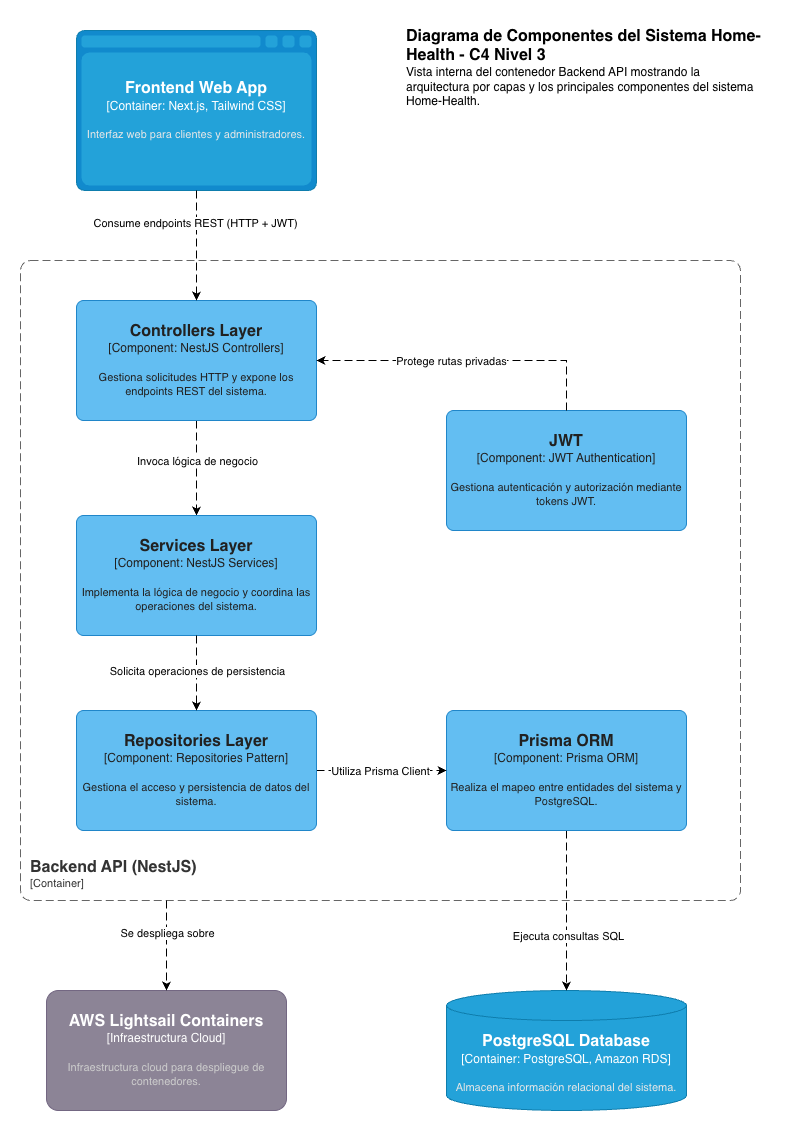

The diagram above was exported from draw.io. Its source (the exported page's mxGraphModel, read from the mxfile embedded in the PNG):
<mxGraphModel dx="2005" dy="1105" grid="1" gridSize="10" guides="1" tooltips="1" connect="1" arrows="1" fold="1" page="1" pageScale="1" pageWidth="827" pageHeight="1169" math="0" shadow="0">
  <root>
    <mxCell id="0" />
    <mxCell id="1" parent="0" />
    <object placeholders="1" c4Name="Backend API (NestJS)" c4Type="ContainerScopeBoundary" c4Application="Container" label="&lt;font style=&quot;font-size: 16px&quot;&gt;&lt;b&gt;&lt;div style=&quot;text-align: left&quot;&gt;%c4Name%&lt;/div&gt;&lt;/b&gt;&lt;/font&gt;&lt;div style=&quot;text-align: left&quot;&gt;[%c4Application%]&lt;/div&gt;" id="De22Q46g7TVxRwwMUuZI-1">
      <mxCell parent="1" style="rounded=1;fontSize=11;whiteSpace=wrap;html=1;dashed=1;arcSize=20;fillColor=none;strokeColor=#666666;fontColor=#333333;labelBackgroundColor=none;align=left;verticalAlign=bottom;labelBorderColor=none;spacingTop=0;spacing=10;dashPattern=8 4;metaEdit=1;rotatable=0;perimeter=rectanglePerimeter;noLabel=0;labelPadding=0;allowArrows=0;connectable=0;expand=0;recursiveResize=0;editable=1;pointerEvents=0;absoluteArcSize=1;points=[[0.25,0,0],[0.5,0,0],[0.75,0,0],[1,0.25,0],[1,0.5,0],[1,0.75,0],[0.75,1,0],[0.5,1,0],[0.25,1,0],[0,0.75,0],[0,0.5,0],[0,0.25,0]];" vertex="1">
        <mxGeometry height="640" width="720" x="54" y="270" as="geometry" />
      </mxCell>
    </object>
    <object placeholders="1" c4Name="PostgreSQL Database" c4Type="Container" c4Technology="PostgreSQL, Amazon RDS" c4Description="Almacena información relacional del sistema." label="&lt;font style=&quot;font-size: 16px&quot;&gt;&lt;b&gt;%c4Name%&lt;/b&gt;&lt;/font&gt;&lt;div&gt;[%c4Type%:&amp;nbsp;%c4Technology%]&lt;/div&gt;&lt;br&gt;&lt;div&gt;&lt;font style=&quot;font-size: 11px&quot;&gt;&lt;font color=&quot;#E6E6E6&quot;&gt;%c4Description%&lt;/font&gt;&lt;/div&gt;" id="De22Q46g7TVxRwwMUuZI-2">
      <mxCell parent="1" style="shape=cylinder3;size=15;whiteSpace=wrap;html=1;boundedLbl=1;rounded=0;labelBackgroundColor=none;fillColor=#23A2D9;fontSize=12;fontColor=#ffffff;align=center;strokeColor=#0E7DAD;metaEdit=1;points=[[0.5,0,0],[1,0.25,0],[1,0.5,0],[1,0.75,0],[0.5,1,0],[0,0.75,0],[0,0.5,0],[0,0.25,0]];resizable=0;" vertex="1">
        <mxGeometry height="120" width="240" x="480" y="1000" as="geometry" />
      </mxCell>
    </object>
    <object placeholders="1" c4Name="Frontend Web App" c4Type="Container" c4Technology="Next.js, Tailwind CSS" c4Description="Interfaz web para clientes y administradores." label="&lt;font style=&quot;font-size: 16px&quot;&gt;&lt;b&gt;%c4Name%&lt;/b&gt;&lt;/font&gt;&lt;div&gt;[%c4Type%:&amp;nbsp;%c4Technology%]&lt;/div&gt;&lt;br&gt;&lt;div&gt;&lt;font style=&quot;font-size: 11px&quot;&gt;&lt;font color=&quot;#E6E6E6&quot;&gt;%c4Description%&lt;/font&gt;&lt;/div&gt;" id="De22Q46g7TVxRwwMUuZI-3">
      <mxCell parent="1" style="shape=mxgraph.c4.webBrowserContainer2;whiteSpace=wrap;html=1;boundedLbl=1;rounded=0;labelBackgroundColor=none;strokeColor=#118ACD;fillColor=#23A2D9;strokeColor=#118ACD;strokeColor2=#0E7DAD;fontSize=12;fontColor=#ffffff;align=center;metaEdit=1;points=[[0.5,0,0],[1,0.25,0],[1,0.5,0],[1,0.75,0],[0.5,1,0],[0,0.75,0],[0,0.5,0],[0,0.25,0]];resizable=0;" vertex="1">
        <mxGeometry height="160" width="240" x="110" y="40" as="geometry" />
      </mxCell>
    </object>
    <object placeholders="1" c4Name="AWS Lightsail Containers" c4Type="Infraestructura Cloud" c4Description="Infraestructura cloud para despliegue de contenedores." label="&lt;font style=&quot;font-size: 16px&quot;&gt;&lt;b&gt;%c4Name%&lt;/b&gt;&lt;/font&gt;&lt;div&gt;[%c4Type%]&lt;/div&gt;&lt;br&gt;&lt;div&gt;&lt;font style=&quot;font-size: 11px&quot;&gt;&lt;font color=&quot;#cccccc&quot;&gt;%c4Description%&lt;/font&gt;&lt;/div&gt;" id="De22Q46g7TVxRwwMUuZI-4">
      <mxCell parent="1" style="rounded=1;whiteSpace=wrap;html=1;labelBackgroundColor=none;fillColor=#8C8496;fontColor=#ffffff;align=center;arcSize=10;strokeColor=#736782;metaEdit=1;resizable=0;points=[[0.25,0,0],[0.5,0,0],[0.75,0,0],[1,0.25,0],[1,0.5,0],[1,0.75,0],[0.75,1,0],[0.5,1,0],[0.25,1,0],[0,0.75,0],[0,0.5,0],[0,0.25,0]];" vertex="1">
        <mxGeometry height="120" width="240" x="80" y="1000" as="geometry" />
      </mxCell>
    </object>
    <object placeholders="1" c4Name="Diagrama de Componentes del Sistema Home-Health - C4 Nivel 3" c4Type="ContainerDiagramTitle" c4Description="Vista interna del contenedor Backend API mostrando la arquitectura por capas y los principales componentes del sistema Home-Health." label="&lt;font style=&quot;font-size: 16px&quot;&gt;&lt;b&gt;&lt;div style=&quot;text-align: left&quot;&gt;%c4Name%&lt;/div&gt;&lt;/b&gt;&lt;/font&gt;&lt;div style=&quot;text-align: left&quot;&gt;%c4Description%&lt;/div&gt;" id="De22Q46g7TVxRwwMUuZI-5">
      <mxCell parent="1" style="text;html=1;strokeColor=none;fillColor=none;align=right;verticalAlign=top;whiteSpace=wrap;rounded=0;metaEdit=1;allowArrows=0;resizable=1;rotatable=0;connectable=0;recursiveResize=0;expand=0;pointerEvents=0;points=[[0.25,0,0],[0.5,0,0],[0.75,0,0],[1,0.25,0],[1,0.5,0],[1,0.75,0],[0.75,1,0],[0.5,1,0],[0.25,1,0],[0,0.75,0],[0,0.5,0],[0,0.25,0]];" vertex="1">
        <mxGeometry height="100" width="360" x="440" y="30" as="geometry" />
      </mxCell>
    </object>
    <mxCell id="De22Q46g7TVxRwwMUuZI-14" edge="1" parent="1" source="De22Q46g7TVxRwwMUuZI-6" style="edgeStyle=orthogonalEdgeStyle;rounded=0;orthogonalLoop=1;jettySize=auto;html=1;dashed=1;dashPattern=8 4;" target="De22Q46g7TVxRwwMUuZI-7">
      <mxGeometry relative="1" as="geometry" />
    </mxCell>
    <mxCell id="De22Q46g7TVxRwwMUuZI-35" connectable="0" parent="De22Q46g7TVxRwwMUuZI-14" style="edgeLabel;html=1;align=center;verticalAlign=middle;resizable=0;points=[];" value="Invoca lógica de negocio" vertex="1">
      <mxGeometry relative="1" x="-0.215" y="-2" as="geometry">
        <mxPoint x="2" y="3" as="offset" />
      </mxGeometry>
    </mxCell>
    <object placeholders="1" c4Name="Controllers Layer" c4Type="Component" c4Technology="NestJS Controllers" c4Description="Gestiona solicitudes HTTP y expone los endpoints REST del sistema." label="&lt;font style=&quot;font-size: 16px&quot;&gt;&lt;b&gt;%c4Name%&lt;/b&gt;&lt;/font&gt;&lt;div&gt;[%c4Type%: %c4Technology%]&lt;/div&gt;&lt;br&gt;&lt;div&gt;&lt;font style=&quot;font-size: 11px&quot;&gt;%c4Description%&lt;/font&gt;&lt;/div&gt;" id="De22Q46g7TVxRwwMUuZI-6">
      <mxCell parent="1" style="rounded=1;whiteSpace=wrap;html=1;labelBackgroundColor=none;fillColor=#63BEF2;fontColor=#212121;align=center;arcSize=6;strokeColor=#2086C9;metaEdit=1;resizable=0;points=[[0.25,0,0],[0.5,0,0],[0.75,0,0],[1,0.25,0],[1,0.5,0],[1,0.75,0],[0.75,1,0],[0.5,1,0],[0.25,1,0],[0,0.75,0],[0,0.5,0],[0,0.25,0]];" vertex="1">
        <mxGeometry height="120" width="240" x="110" y="310" as="geometry" />
      </mxCell>
    </object>
    <object placeholders="1" c4Name="Services Layer" c4Type="Component" c4Technology="NestJS Services" c4Description="Implementa la lógica de negocio y coordina las operaciones del sistema." label="&lt;font style=&quot;font-size: 16px&quot;&gt;&lt;b&gt;%c4Name%&lt;/b&gt;&lt;/font&gt;&lt;div&gt;[%c4Type%: %c4Technology%]&lt;/div&gt;&lt;br&gt;&lt;div&gt;&lt;font style=&quot;font-size: 11px&quot;&gt;%c4Description%&lt;/font&gt;&lt;/div&gt;" id="De22Q46g7TVxRwwMUuZI-7">
      <mxCell parent="1" style="rounded=1;whiteSpace=wrap;html=1;labelBackgroundColor=none;fillColor=#63BEF2;fontColor=#212121;align=center;arcSize=6;strokeColor=#2086C9;metaEdit=1;resizable=0;points=[[0.25,0,0],[0.5,0,0],[0.75,0,0],[1,0.25,0],[1,0.5,0],[1,0.75,0],[0.75,1,0],[0.5,1,0],[0.25,1,0],[0,0.75,0],[0,0.5,0],[0,0.25,0]];" vertex="1">
        <mxGeometry height="120" width="240" x="110" y="525" as="geometry" />
      </mxCell>
    </object>
    <mxCell id="De22Q46g7TVxRwwMUuZI-17" edge="1" parent="1" source="De22Q46g7TVxRwwMUuZI-8" style="edgeStyle=orthogonalEdgeStyle;rounded=0;orthogonalLoop=1;jettySize=auto;html=1;dashed=1;dashPattern=8 4;" target="De22Q46g7TVxRwwMUuZI-2">
      <mxGeometry relative="1" as="geometry" />
    </mxCell>
    <mxCell id="De22Q46g7TVxRwwMUuZI-38" connectable="0" parent="De22Q46g7TVxRwwMUuZI-17" style="edgeLabel;html=1;align=center;verticalAlign=middle;resizable=0;points=[];" value="Ejecuta consultas SQL" vertex="1">
      <mxGeometry relative="1" x="0.3054" y="1" as="geometry">
        <mxPoint as="offset" />
      </mxGeometry>
    </mxCell>
    <object placeholders="1" c4Name="Prisma ORM" c4Type="Component" c4Technology="Prisma ORM" c4Description="Realiza el mapeo entre entidades del sistema y PostgreSQL." label="&lt;font style=&quot;font-size: 16px&quot;&gt;&lt;b&gt;%c4Name%&lt;/b&gt;&lt;/font&gt;&lt;div&gt;[%c4Type%: %c4Technology%]&lt;/div&gt;&lt;br&gt;&lt;div&gt;&lt;font style=&quot;font-size: 11px&quot;&gt;%c4Description%&lt;/font&gt;&lt;/div&gt;" id="De22Q46g7TVxRwwMUuZI-8">
      <mxCell parent="1" style="rounded=1;whiteSpace=wrap;html=1;labelBackgroundColor=none;fillColor=#63BEF2;fontColor=#212121;align=center;arcSize=6;strokeColor=#2086C9;metaEdit=1;resizable=0;points=[[0.25,0,0],[0.5,0,0],[0.75,0,0],[1,0.25,0],[1,0.5,0],[1,0.75,0],[0.75,1,0],[0.5,1,0],[0.25,1,0],[0,0.75,0],[0,0.5,0],[0,0.25,0]];" vertex="1">
        <mxGeometry height="120" width="240" x="480" y="720" as="geometry" />
      </mxCell>
    </object>
    <mxCell id="De22Q46g7TVxRwwMUuZI-16" edge="1" parent="1" source="De22Q46g7TVxRwwMUuZI-9" style="edgeStyle=orthogonalEdgeStyle;rounded=0;orthogonalLoop=1;jettySize=auto;html=1;dashed=1;dashPattern=8 4;" target="De22Q46g7TVxRwwMUuZI-8">
      <mxGeometry relative="1" as="geometry" />
    </mxCell>
    <mxCell id="De22Q46g7TVxRwwMUuZI-37" connectable="0" parent="De22Q46g7TVxRwwMUuZI-16" style="edgeLabel;html=1;align=center;verticalAlign=middle;resizable=0;points=[];" value="Utiliza Prisma Client" vertex="1">
      <mxGeometry relative="1" x="-0.1934" y="1" as="geometry">
        <mxPoint x="11" y="1" as="offset" />
      </mxGeometry>
    </mxCell>
    <object placeholders="1" c4Name="Repositories Layer" c4Type="Component" c4Technology="Repositories Pattern" c4Description="Gestiona el acceso y persistencia de datos del sistema." label="&lt;font style=&quot;font-size: 16px&quot;&gt;&lt;b&gt;%c4Name%&lt;/b&gt;&lt;/font&gt;&lt;div&gt;[%c4Type%: %c4Technology%]&lt;/div&gt;&lt;br&gt;&lt;div&gt;&lt;font style=&quot;font-size: 11px&quot;&gt;%c4Description%&lt;/font&gt;&lt;/div&gt;" id="De22Q46g7TVxRwwMUuZI-9">
      <mxCell parent="1" style="rounded=1;whiteSpace=wrap;html=1;labelBackgroundColor=none;fillColor=#63BEF2;fontColor=#212121;align=center;arcSize=6;strokeColor=#2086C9;metaEdit=1;resizable=0;points=[[0.25,0,0],[0.5,0,0],[0.75,0,0],[1,0.25,0],[1,0.5,0],[1,0.75,0],[0.75,1,0],[0.5,1,0],[0.25,1,0],[0,0.75,0],[0,0.5,0],[0,0.25,0]];" vertex="1">
        <mxGeometry height="120" width="240" x="110" y="720" as="geometry" />
      </mxCell>
    </object>
    <object placeholders="1" c4Name="JWT" c4Type="Component" c4Technology="JWT Authentication" c4Description="Gestiona autenticación y autorización mediante tokens JWT." label="&lt;font style=&quot;font-size: 16px&quot;&gt;&lt;b&gt;%c4Name%&lt;/b&gt;&lt;/font&gt;&lt;div&gt;[%c4Type%: %c4Technology%]&lt;/div&gt;&lt;br&gt;&lt;div&gt;&lt;font style=&quot;font-size: 11px&quot;&gt;%c4Description%&lt;/font&gt;&lt;/div&gt;" id="De22Q46g7TVxRwwMUuZI-11">
      <mxCell parent="1" style="rounded=1;whiteSpace=wrap;html=1;labelBackgroundColor=none;fillColor=#63BEF2;fontColor=#212121;align=center;arcSize=6;strokeColor=#2086C9;metaEdit=1;resizable=0;points=[[0.25,0,0],[0.5,0,0],[0.75,0,0],[1,0.25,0],[1,0.5,0],[1,0.75,0],[0.75,1,0],[0.5,1,0],[0.25,1,0],[0,0.75,0],[0,0.5,0],[0,0.25,0]];" vertex="1">
        <mxGeometry height="120" width="240" x="480" y="420" as="geometry" />
      </mxCell>
    </object>
    <mxCell id="De22Q46g7TVxRwwMUuZI-12" edge="1" parent="1" source="De22Q46g7TVxRwwMUuZI-3" style="edgeStyle=orthogonalEdgeStyle;rounded=0;orthogonalLoop=1;jettySize=auto;html=1;dashed=1;dashPattern=8 4;" target="De22Q46g7TVxRwwMUuZI-6">
      <mxGeometry relative="1" as="geometry" />
    </mxCell>
    <mxCell id="De22Q46g7TVxRwwMUuZI-21" connectable="0" parent="De22Q46g7TVxRwwMUuZI-12" style="edgeLabel;html=1;align=center;verticalAlign=middle;resizable=0;points=[];" value="Consume endpoints REST (HTTP + JWT)" vertex="1">
      <mxGeometry relative="1" x="-0.4242" y="-2" as="geometry">
        <mxPoint as="offset" />
      </mxGeometry>
    </mxCell>
    <mxCell id="De22Q46g7TVxRwwMUuZI-13" edge="1" parent="1" source="De22Q46g7TVxRwwMUuZI-11" style="edgeStyle=orthogonalEdgeStyle;rounded=0;orthogonalLoop=1;jettySize=auto;html=1;dashed=1;dashPattern=8 4;exitX=0.5;exitY=0;exitDx=0;exitDy=0;exitPerimeter=0;" target="De22Q46g7TVxRwwMUuZI-6">
      <mxGeometry relative="1" as="geometry">
        <Array as="points">
          <mxPoint x="600" y="370" />
        </Array>
      </mxGeometry>
    </mxCell>
    <mxCell id="De22Q46g7TVxRwwMUuZI-20" connectable="0" parent="De22Q46g7TVxRwwMUuZI-13" style="edgeLabel;html=1;align=center;verticalAlign=middle;resizable=0;points=[];" value="Protege rutas privadas" vertex="1">
      <mxGeometry relative="1" x="0.187" y="1" as="geometry">
        <mxPoint x="12" y="-1" as="offset" />
      </mxGeometry>
    </mxCell>
    <mxCell id="De22Q46g7TVxRwwMUuZI-15" edge="1" parent="1" source="De22Q46g7TVxRwwMUuZI-7" style="edgeStyle=orthogonalEdgeStyle;rounded=0;orthogonalLoop=1;jettySize=auto;html=1;dashed=1;dashPattern=8 4;" target="De22Q46g7TVxRwwMUuZI-9">
      <mxGeometry relative="1" as="geometry" />
    </mxCell>
    <mxCell id="De22Q46g7TVxRwwMUuZI-36" connectable="0" parent="De22Q46g7TVxRwwMUuZI-15" style="edgeLabel;html=1;align=center;verticalAlign=middle;resizable=0;points=[];" value="Solicita operaciones de persistencia" vertex="1">
      <mxGeometry relative="1" x="-0.2152" y="1" as="geometry">
        <mxPoint x="-1" y="5" as="offset" />
      </mxGeometry>
    </mxCell>
    <mxCell id="De22Q46g7TVxRwwMUuZI-18" edge="1" parent="1" style="edgeStyle=orthogonalEdgeStyle;rounded=0;orthogonalLoop=1;jettySize=auto;html=1;dashed=1;dashPattern=8 4;" target="De22Q46g7TVxRwwMUuZI-4" value="">
      <mxGeometry height="50" relative="1" width="50" as="geometry">
        <mxPoint x="200" y="910" as="sourcePoint" />
        <mxPoint x="270" y="800" as="targetPoint" />
      </mxGeometry>
    </mxCell>
    <mxCell id="De22Q46g7TVxRwwMUuZI-19" connectable="0" parent="De22Q46g7TVxRwwMUuZI-18" style="edgeLabel;html=1;align=center;verticalAlign=middle;resizable=0;points=[];" value="Se despliega sobre" vertex="1">
      <mxGeometry relative="1" x="-0.5385" y="1" as="geometry">
        <mxPoint x="-1" y="12" as="offset" />
      </mxGeometry>
    </mxCell>
  </root>
</mxGraphModel>